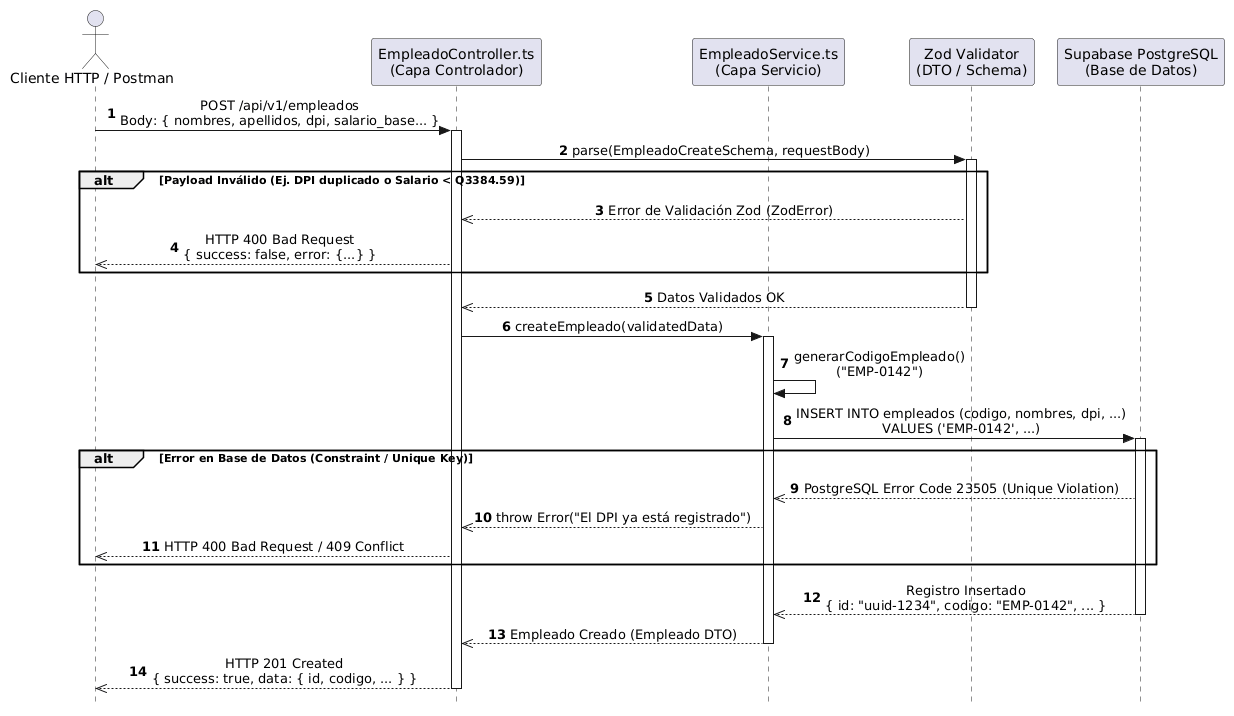

The diagram above was rendered by PlantUML. Its source (embedded in the PNG):
@startuml
autonumber
skinparam Style strictuml
skinparam SequenceMessageAlignment center

actor ClienteHTTP as "Cliente HTTP / Postman"
participant Controller as "EmpleadoController.ts\n(Capa Controlador)"
participant Service as "EmpleadoService.ts\n(Capa Servicio)"
participant Validator as "Zod Validator\n(DTO / Schema)"
participant DB as "Supabase PostgreSQL\n(Base de Datos)"

ClienteHTTP -> Controller: POST /api/v1/empleados\nBody: { nombres, apellidos, dpi, salario_base... }
activate Controller

Controller -> Validator: parse(EmpleadoCreateSchema, requestBody)
activate Validator
alt Payload Inválido (Ej. DPI duplicado o Salario < Q3384.59)
    Validator -->> Controller: Error de Validación Zod (ZodError)
    Controller -->> ClienteHTTP: HTTP 400 Bad Request\n{ success: false, error: {...} }
end
Validator -->> Controller: Datos Validados OK
deactivate Validator

Controller -> Service: createEmpleado(validatedData)
activate Service

Service -> Service: generarCodigoEmpleado()\n("EMP-0142")

Service -> DB: INSERT INTO empleados (codigo, nombres, dpi, ...)\nVALUES ('EMP-0142', ...)
activate DB

alt Error en Base de Datos (Constraint / Unique Key)
    DB -->> Service: PostgreSQL Error Code 23505 (Unique Violation)
    Service -->> Controller: throw Error("El DPI ya está registrado")
    Controller -->> ClienteHTTP: HTTP 400 Bad Request / 409 Conflict
end

DB -->> Service: Registro Insertado\n{ id: "uuid-1234", codigo: "EMP-0142", ... }
deactivate DB

Service -->> Controller: Empleado Creado (Empleado DTO)
deactivate Service

Controller -->> ClienteHTTP: HTTP 201 Created\n{ success: true, data: { id, codigo, ... } }
deactivate Controller
@enduml